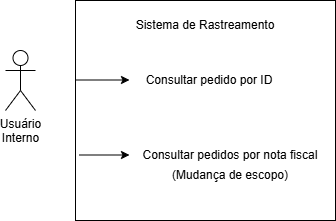

The diagram above was exported from draw.io. Its source (the exported page's mxGraphModel, read from the mxfile embedded in the PNG):
<mxGraphModel dx="1426" dy="743" grid="1" gridSize="10" guides="1" tooltips="1" connect="1" arrows="1" fold="1" page="1" pageScale="1" pageWidth="827" pageHeight="1169" background="#ffffff" math="0" shadow="0">
  <root>
    <mxCell id="0" />
    <mxCell id="1" parent="0" />
    <mxCell id="YIMCRCJJ7mEvWetAPEiW-1" value="Usuário&lt;div&gt;Interno&lt;div&gt;&lt;br&gt;&lt;/div&gt;&lt;/div&gt;" style="shape=umlActor;verticalLabelPosition=bottom;verticalAlign=top;html=1;outlineConnect=0;" vertex="1" parent="1">
      <mxGeometry x="210" y="260" width="30" height="60" as="geometry" />
    </mxCell>
    <mxCell id="YIMCRCJJ7mEvWetAPEiW-2" value="" style="rounded=0;whiteSpace=wrap;html=1;" vertex="1" parent="1">
      <mxGeometry x="280" y="210" width="260" height="220" as="geometry" />
    </mxCell>
    <mxCell id="YIMCRCJJ7mEvWetAPEiW-5" value="Sistema de Rastreamento" style="text;html=1;whiteSpace=wrap;strokeColor=none;fillColor=none;align=center;verticalAlign=middle;rounded=0;" vertex="1" parent="1">
      <mxGeometry x="330" y="220" width="160" height="30" as="geometry" />
    </mxCell>
    <mxCell id="YIMCRCJJ7mEvWetAPEiW-6" value="Consultar pedido por ID" style="text;html=1;whiteSpace=wrap;strokeColor=none;fillColor=none;align=center;verticalAlign=middle;rounded=0;" vertex="1" parent="1">
      <mxGeometry x="334" y="275" width="160" height="30" as="geometry" />
    </mxCell>
    <mxCell id="YIMCRCJJ7mEvWetAPEiW-7" value="" style="endArrow=classic;html=1;rounded=0;entryX=0;entryY=1;entryDx=0;entryDy=0;" edge="1" parent="1">
      <mxGeometry width="50" height="50" relative="1" as="geometry">
        <mxPoint x="280" y="289.5" as="sourcePoint" />
        <mxPoint x="334" y="289.5" as="targetPoint" />
      </mxGeometry>
    </mxCell>
    <mxCell id="YIMCRCJJ7mEvWetAPEiW-8" value="" style="endArrow=classic;html=1;rounded=0;" edge="1" parent="1">
      <mxGeometry width="50" height="50" relative="1" as="geometry">
        <mxPoint x="284" y="364.5" as="sourcePoint" />
        <mxPoint x="334" y="364.5" as="targetPoint" />
      </mxGeometry>
    </mxCell>
    <mxCell id="YIMCRCJJ7mEvWetAPEiW-9" value="Consultar pedidos por nota fiscal" style="text;html=1;whiteSpace=wrap;strokeColor=none;fillColor=none;align=center;verticalAlign=middle;rounded=0;" vertex="1" parent="1">
      <mxGeometry x="330" y="350" width="210" height="30" as="geometry" />
    </mxCell>
    <mxCell id="YIMCRCJJ7mEvWetAPEiW-10" value="(Mudança de escopo)" style="text;html=1;whiteSpace=wrap;strokeColor=none;fillColor=none;align=center;verticalAlign=middle;rounded=0;" vertex="1" parent="1">
      <mxGeometry x="365" y="370" width="140" height="30" as="geometry" />
    </mxCell>
  </root>
</mxGraphModel>